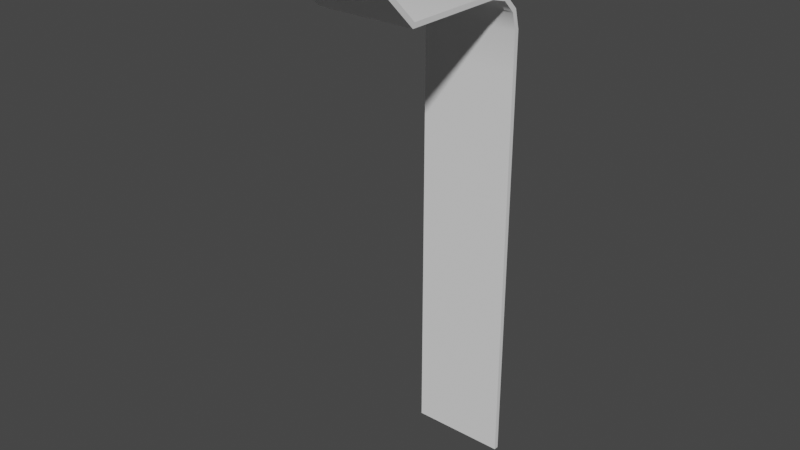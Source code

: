 # Source: LINER.blend  (saved by Blender 2.93.21; exported with 4.5.12 LTS)
import bpy
from mathutils import Matrix  # noqa: F401  (used for matrix-valued properties, if any)

bpy.ops.wm.read_factory_settings(use_empty=True)
scene = bpy.context.scene
scene.name = 'Scene'

# ---- collections
col_blockout = bpy.data.collections.new('BLOCKOUT'); scene.collection.children.link(col_blockout)
col_blockout.hide_render = True
col_reception = bpy.data.collections.new('Reception'); scene.collection.children.link(col_reception)
col_atrium = bpy.data.collections.new('Atrium'); scene.collection.children.link(col_atrium)
col_hallway_1 = bpy.data.collections.new('Hallway 1'); scene.collection.children.link(col_hallway_1)
col_breakroom = bpy.data.collections.new('Breakroom'); scene.collection.children.link(col_breakroom)
col_stairs = bpy.data.collections.new('Stairs'); scene.collection.children.link(col_stairs)
col_server_room = bpy.data.collections.new('Server Room'); scene.collection.children.link(col_server_room)
col_office_1 = bpy.data.collections.new('Office 1'); scene.collection.children.link(col_office_1)
col_office_2 = bpy.data.collections.new('Office 2'); scene.collection.children.link(col_office_2)

# ---- node groups
ng_auto_smooth = bpy.data.node_groups.new('Auto Smooth', 'GeometryNodeTree')
_s = ng_auto_smooth.interface.new_socket(name='Geometry', in_out='OUTPUT', socket_type='NodeSocketGeometry')
_s = ng_auto_smooth.interface.new_socket(name='Geometry', in_out='INPUT', socket_type='NodeSocketGeometry')
_s = ng_auto_smooth.interface.new_socket(name='Angle', in_out='INPUT', socket_type='NodeSocketFloat')
_s.subtype = 'ANGLE'
_s.min_value = 0.0
_s.max_value = 3.142
ng_auto_smooth.is_modifier = True
_N = ng_auto_smooth.nodes; _L = ng_auto_smooth.links
n0 = _N.new('NodeGroupOutput'); n0.name = 'Group Output'; n0.location = (480, -100)
n1 = _N.new('NodeGroupInput'); n1.name = 'Group Input'; n1.location = (-420, -300)
n2 = _N.new('NodeGroupInput'); n2.name = 'Group Input.001'; n2.location = (-60, -100)
n3 = _N.new('GeometryNodeSetShadeSmooth'); n3.name = 'Set Shade Smooth'; n3.location = (120, -100)
n3.domain = 'EDGE'
n4 = _N.new('GeometryNodeSetShadeSmooth'); n4.name = 'Set Shade Smooth.001'; n4.location = (300, -100)
n5 = _N.new('GeometryNodeInputMeshEdgeAngle'); n5.name = 'Edge Angle'; n5.location = (-420, -220)
n6 = _N.new('GeometryNodeInputEdgeSmooth'); n6.name = 'Is Edge Smooth'; n6.location = (-60, -160)
n7 = _N.new('GeometryNodeInputShadeSmooth'); n7.name = 'Is Face Smooth'; n7.location = (-240, -340)
n8 = _N.new('FunctionNodeBooleanMath'); n8.name = 'Boolean Math'; n8.location = (-60, -220)
n9 = _N.new('FunctionNodeCompare'); n9.name = 'Compare'; n9.location = (-240, -180)
n9.operation = 'LESS_EQUAL'
_L.new(n5.outputs[0], n9.inputs[0])
_L.new(n4.outputs[0], n0.inputs[0])
_L.new(n1.outputs[1], n9.inputs[1])
_L.new(n9.outputs[0], n8.inputs[0])
_L.new(n7.outputs[0], n8.inputs[1])
_L.new(n2.outputs[0], n3.inputs[0])
_L.new(n6.outputs[0], n3.inputs[1])
_L.new(n3.outputs[0], n4.inputs[0])
_L.new(n8.outputs[0], n3.inputs[2])
n0.is_active_output = True

# ---- world
world_world = bpy.data.worlds.new('World'); scene.world = world_world
world_world.use_nodes = True; world_world.node_tree.nodes.clear()
_N = world_world.node_tree.nodes; _L = world_world.node_tree.links
n0 = _N.new('ShaderNodeOutputWorld'); n0.name = 'World Output'; n0.location = (300, 300)
n1 = _N.new('ShaderNodeBackground'); n1.name = 'Background'; n1.location = (10, 300)
n1.inputs[0].default_value = (0.05088, 0.05088, 0.05088, 1.0)
_L.new(n1.outputs[0], n0.inputs[0])
n0.is_active_output = True
world_world.color = (0.05088, 0.05088, 0.05088)
world_world.use_sun_shadow = False
world_world.sun_shadow_jitter_overblur = 0.0

# ---- meshes
me_cube_086 = bpy.data.meshes.new('Cube.086')
me_cube_086.from_pydata([(-14.0, 7.969, -1.799), (-14.0, 7.969, 1.372), (-14.0, 7.969, 2.392), (-14.0, 5.969, 4.012), (-14.0, 5.969, 3.753), (-14.0, 6.519, 3.202), (-14.0, 7.569, 3.202), (-14.0, 7.769, 3.148), (-14.0, 7.916, 3.002), (-14.0, 7.969, 2.802), (-14.0, 7.969, -0.8652), (-14.0, 7.969, 2.035), (-15.0, 5.969, 3.753), (-15.0, 6.519, 3.202), (-15.0, 7.569, 3.202), (-15.0, 7.769, 3.148), (-15.0, 7.916, 3.002), (-15.0, 7.969, -1.799), (-15.0, 7.969, 1.372), (-15.0, 7.969, 2.392), (-15.0, 7.969, 2.802), (-15.0, 5.969, 4.012), (-15.0, 7.969, -0.8652), (-15.0, 7.969, 2.035), (-14.0, 5.993, 3.73), (-15.0, 5.993, 3.73), (-14.0, 7.871, 2.976), (-14.0, 7.919, 2.795), (-14.0, 7.743, 3.103), (-14.0, 7.563, 3.152), (-14.0, 6.498, 3.152), (-14.0, 5.957, 3.694), (-14.0, 5.919, 4.012), (-14.0, 5.919, 3.733), (-14.0, 7.919, 2.392), (-14.0, 7.919, 2.035), (-14.0, 7.919, 1.372), (-14.0, 7.919, -0.8652), (-14.0, 7.919, -1.799), (-15.0, 5.919, 3.733), (-15.0, 6.498, 3.152), (-15.0, 7.563, 3.152), (-15.0, 7.743, 3.103), (-15.0, 7.871, 2.976), (-15.0, 7.919, -1.799), (-15.0, 7.919, 1.372), (-15.0, 7.919, 2.392), (-15.0, 7.919, 2.795), (-15.0, 5.919, 4.012), (-15.0, 7.919, -0.8652), (-15.0, 7.919, 2.035), (-15.0, 5.957, 3.694)], [], [(14, 13, 5, 6), (2, 19, 20, 9), (11, 23, 19, 2), (10, 22, 18, 1), (1, 18, 23, 11), (0, 17, 22, 10), (8, 9, 20, 16), (7, 8, 16, 15), (6, 7, 15, 14), (4, 12, 21, 3), (24, 5, 13, 25), (4, 24, 25, 12), (41, 29, 30, 40), (34, 27, 47, 46), (35, 34, 46, 50), (37, 36, 45, 49), (36, 35, 50, 45), (38, 37, 49, 44), (26, 43, 47, 27), (28, 42, 43, 26), (29, 41, 42, 28), (33, 32, 48, 39), (31, 51, 40, 30), (33, 39, 51, 31), (14, 15, 42, 41), (0, 10, 37, 38), (20, 19, 46, 47), (8, 7, 28, 26), (17, 0, 38, 44), (13, 14, 41, 40), (19, 23, 50, 46), (7, 6, 29, 28), (21, 12, 39, 48), (18, 22, 49, 45), (6, 5, 30, 29), (25, 13, 40, 51), (23, 18, 45, 50), (5, 24, 31, 30), (24, 4, 33, 31), (22, 17, 44, 49), (4, 3, 32, 33), (3, 21, 48, 32), (12, 25, 51, 39), (16, 20, 47, 43), (2, 9, 27, 34), (10, 1, 36, 37), (15, 16, 43, 42), (1, 11, 35, 36), (9, 8, 26, 27), (11, 2, 34, 35)])
me_cube_086.polygons.foreach_set('use_smooth', [True] * 50)
_uv = me_cube_086.uv_layers.new(name='UVMap')
_uv.uv.foreach_set('vector', [0.0, 0.0, 0.0, 0.0, 0.0, 0.0, 0.0, 0.0, 0.0, 0.0, 0.0, 0.0, 0.0, 0.0, 0.0, 0.0, 0.0, 0.0, 0.0, 0.0, 0.0, 0.0, 0.0, 0.0, 0.0, 0.0, 0.0, 0.0, 0.0, 0.0, 0.0, 0.0, 0.0, 0.0, 0.0, 0.0, 0.0, 0.0, 0.0, 0.0, 0.0, 0.0, 0.0, 0.0, 0.0, 0.0, 0.0, 0.0, 0.0, 0.0, 0.0, 0.0, 0.0, 0.0, 0.0, 0.0, 0.0, 0.0, 0.0, 0.0, 0.0, 0.0, 0.0, 0.0, 0.0, 0.0, 0.0, 0.0, 0.0, 0.0, 0.0, 0.0, 0.0, 0.0, 0.0, 0.0, 0.0, 0.0, 0.0, 0.0, 0.0, 0.0, 0.0, 0.0, 0.0, 0.0, 0.0, 0.0, 0.0, 0.0, 0.0, 0.0, 0.0, 0.0, 0.0, 0.0, 0.0, 0.0, 0.0, 0.0, 0.0, 0.0, 0.0, 0.0, 0.0, 0.0, 0.0, 0.0, 0.0, 0.0, 0.0, 0.0, 0.0, 0.0, 0.0, 0.0, 0.0, 0.0, 0.0, 0.0, 0.0, 0.0, 0.0, 0.0, 0.0, 0.0, 0.0, 0.0, 0.0, 0.0, 0.0, 0.0, 0.0, 0.0, 0.0, 0.0, 0.0, 0.0, 0.0, 0.0, 0.0, 0.0, 0.0, 0.0, 0.0, 0.0, 0.0, 0.0, 0.0, 0.0, 0.0, 0.0, 0.0, 0.0, 0.0, 0.0, 0.0, 0.0, 0.0, 0.0, 0.0, 0.0, 0.0, 0.0, 0.0, 0.0, 0.0, 0.0, 0.0, 0.0, 0.0, 0.0, 0.0, 0.0, 0.0, 0.0, 0.0, 0.0, 0.0, 0.0, 0.0, 0.0, 0.0, 0.0, 0.0, 0.0, 0.0, 0.0, 0.0, 0.0, 0.0, 0.0, 0.0, 0.0, 0.0, 0.0, 0.0, 0.0, 0.0, 0.0, 0.0, 0.0, 0.0, 0.0, 0.0, 0.0, 0.0, 0.0, 0.0, 0.0, 0.0, 0.0, 0.0, 0.0, 0.0, 0.0, 0.0, 0.0, 0.0, 0.0, 0.0, 0.0, 0.0, 0.0, 0.0, 0.0, 0.0, 0.0, 0.0, 0.0, 0.0, 0.0, 0.0, 0.0, 0.0, 0.0, 0.0, 0.0, 0.0, 0.0, 0.0, 0.0, 0.0, 0.0, 0.0, 0.0, 0.0, 0.0, 0.0, 0.0, 0.0, 0.0, 0.0, 0.0, 0.0, 0.0, 0.0, 0.0, 0.0, 0.0, 0.0, 0.0, 0.0, 0.0, 0.0, 0.0, 0.0, 0.0, 0.0, 0.0, 0.0, 0.0, 0.0, 0.0, 0.0, 0.0, 0.0, 0.0, 0.0, 0.0, 0.0, 0.0, 0.0, 0.0, 0.0, 0.0, 0.0, 0.0, 0.0, 0.0, 0.0, 0.0, 0.0, 0.0, 0.0, 0.0, 0.0, 0.0, 0.0, 0.0, 0.0, 0.0, 0.0, 0.0, 0.0, 0.0, 0.0, 0.0, 0.0, 0.0, 0.0, 0.0, 0.0, 0.0, 0.0, 0.0, 0.0, 0.0, 0.0, 0.0, 0.0, 0.0, 0.0, 0.0, 0.0, 0.0, 0.0, 0.0, 0.0, 0.0, 0.0, 0.0, 0.0, 0.0, 0.0, 0.0, 0.0, 0.0, 0.0, 0.0, 0.0, 0.0, 0.0, 0.0, 0.0, 0.0, 0.0, 0.0, 0.0, 0.0, 0.0, 0.0, 0.0, 0.0, 0.0, 0.0, 0.0, 0.0, 0.0, 0.0, 0.0, 0.0, 0.0, 0.0, 0.0, 0.0, 0.0, 0.0, 0.0, 0.0, 0.0, 0.0, 0.0, 0.0, 0.0, 0.0, 0.0, 0.0, 0.0, 0.0, 0.0, 0.0, 0.0, 0.0, 0.0, 0.0, 0.0, 0.0, 0.0, 0.0, 0.0, 0.0, 0.0, 0.0, 0.0, 0.0, 0.0, 0.0, 0.0, 0.0])
me_cube_086.use_remesh_fix_poles = True
me_cube_086.use_remesh_preserve_attributes = False
me_cube_086.update()

# ---- objects
ob_liner = bpy.data.objects.new('LINER', me_cube_086)

# ---- transforms, parenting, visibility, modifiers, constraints
ob_liner.location = (-12.0, 16.01, 2.965)
_m = ob_liner.modifiers.new('Auto Smooth', 'NODES')
_m.node_group = ng_auto_smooth
_gi = [s.identifier for s in ng_auto_smooth.interface.items_tree if s.item_type == 'SOCKET' and s.in_out == 'INPUT']
_m[_gi[1]] = 0.7854  # Angle

# ---- collection membership
col_atrium.objects.link(ob_liner)

# ---- scene / render settings (as saved in the file)
scene.frame_start = 1; scene.frame_end = 250; scene.frame_set(1)
scene.render.engine = 'BLENDER_EEVEE_NEXT'
scene.render.fps = 25
scene.cycles.use_denoising = False
scene.cycles.samples = 128
scene.cycles.sampling_pattern = 'TABULATED_SOBOL'
scene.cycles.use_adaptive_sampling = False
scene.cycles.use_light_tree = False
scene.view_settings.view_transform = 'Filmic'
bpy.context.view_layer.update()

# ---- added for rendering (the .blend has no active camera and no usable light): camera, sun
cam_auto = bpy.data.cameras.new('AutoCamera')
cam_auto.lens = 50.0
cam_auto.sensor_width = 36.0
cam_auto.clip_end = 1000.0
ob_auto_camera = bpy.data.objects.new('AutoCamera', cam_auto)
scene.collection.objects.link(ob_auto_camera)
ob_auto_camera.location = (-20.7249, 16.0214, 8.69184)
ob_auto_camera.rotation_euler = (1.09748, -7.21219e-08, 0.694738)
scene.camera = ob_auto_camera
light_auto_sun = bpy.data.lights.new('AutoSun', 'SUN')
light_auto_sun.energy = 3.0
light_auto_sun.angle = 0.0523599
ob_auto_sun = bpy.data.objects.new('AutoSun', light_auto_sun)
scene.collection.objects.link(ob_auto_sun)
ob_auto_sun.rotation_euler = (0.872665, 0.174533, 0.523599)
bpy.context.view_layer.update()
